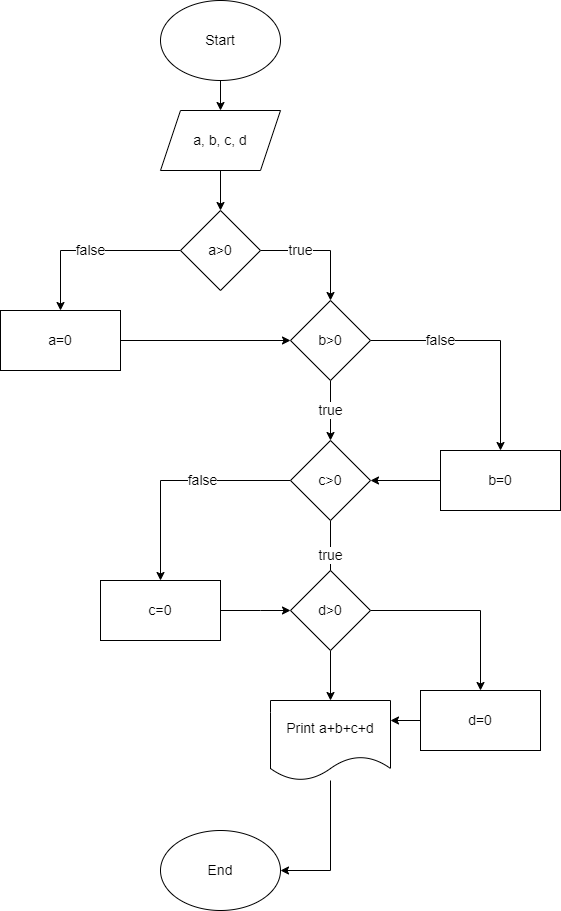

The diagram above was exported from draw.io. Its source (the exported page's mxGraphModel, read from the mxfile embedded in the PNG):
<mxGraphModel dx="526" dy="450" grid="1" gridSize="10" guides="1" tooltips="1" connect="1" arrows="1" fold="1" page="1" pageScale="1" pageWidth="850" pageHeight="1100" math="0" shadow="0">
  <root>
    <mxCell id="0" />
    <mxCell id="1" parent="0" />
    <mxCell id="tzuYZZr5joa3tQD9ikps-3" style="edgeStyle=orthogonalEdgeStyle;rounded=0;orthogonalLoop=1;jettySize=auto;html=1;fontSize=14;" edge="1" parent="1" source="tzuYZZr5joa3tQD9ikps-1">
      <mxGeometry relative="1" as="geometry">
        <mxPoint x="250" y="110" as="targetPoint" />
      </mxGeometry>
    </mxCell>
    <mxCell id="tzuYZZr5joa3tQD9ikps-1" value="Start" style="ellipse;whiteSpace=wrap;html=1;fontSize=14;" vertex="1" parent="1">
      <mxGeometry x="190" width="120" height="80" as="geometry" />
    </mxCell>
    <mxCell id="tzuYZZr5joa3tQD9ikps-2" value="End" style="ellipse;whiteSpace=wrap;html=1;fontSize=14;" vertex="1" parent="1">
      <mxGeometry x="190" y="830" width="120" height="80" as="geometry" />
    </mxCell>
    <mxCell id="tzuYZZr5joa3tQD9ikps-5" style="edgeStyle=orthogonalEdgeStyle;rounded=0;orthogonalLoop=1;jettySize=auto;html=1;fontSize=14;" edge="1" parent="1" source="tzuYZZr5joa3tQD9ikps-4">
      <mxGeometry relative="1" as="geometry">
        <mxPoint x="250" y="210" as="targetPoint" />
      </mxGeometry>
    </mxCell>
    <mxCell id="tzuYZZr5joa3tQD9ikps-4" value="a, b, c, d" style="shape=parallelogram;perimeter=parallelogramPerimeter;whiteSpace=wrap;html=1;fixedSize=1;fontSize=14;" vertex="1" parent="1">
      <mxGeometry x="190" y="110" width="120" height="60" as="geometry" />
    </mxCell>
    <mxCell id="tzuYZZr5joa3tQD9ikps-7" value="true" style="edgeStyle=orthogonalEdgeStyle;rounded=0;orthogonalLoop=1;jettySize=auto;html=1;fontSize=14;entryX=0.5;entryY=0;entryDx=0;entryDy=0;" edge="1" parent="1" source="tzuYZZr5joa3tQD9ikps-6" target="tzuYZZr5joa3tQD9ikps-10">
      <mxGeometry x="-0.3333" relative="1" as="geometry">
        <mxPoint x="380" y="250" as="targetPoint" />
        <Array as="points">
          <mxPoint x="360" y="250" />
        </Array>
        <mxPoint as="offset" />
      </mxGeometry>
    </mxCell>
    <mxCell id="tzuYZZr5joa3tQD9ikps-8" value="false" style="edgeStyle=orthogonalEdgeStyle;rounded=0;orthogonalLoop=1;jettySize=auto;html=1;fontSize=14;" edge="1" parent="1" source="tzuYZZr5joa3tQD9ikps-6">
      <mxGeometry relative="1" as="geometry">
        <mxPoint x="90" y="310" as="targetPoint" />
      </mxGeometry>
    </mxCell>
    <mxCell id="tzuYZZr5joa3tQD9ikps-6" value="a&amp;gt;0" style="rhombus;whiteSpace=wrap;html=1;fontSize=14;" vertex="1" parent="1">
      <mxGeometry x="210" y="210" width="80" height="80" as="geometry" />
    </mxCell>
    <mxCell id="tzuYZZr5joa3tQD9ikps-14" value="true" style="edgeStyle=orthogonalEdgeStyle;rounded=0;orthogonalLoop=1;jettySize=auto;html=1;fontSize=14;entryX=0.5;entryY=0;entryDx=0;entryDy=0;" edge="1" parent="1" source="tzuYZZr5joa3tQD9ikps-10" target="tzuYZZr5joa3tQD9ikps-16">
      <mxGeometry relative="1" as="geometry">
        <mxPoint x="360" y="420" as="targetPoint" />
      </mxGeometry>
    </mxCell>
    <mxCell id="tzuYZZr5joa3tQD9ikps-17" value="false" style="edgeStyle=orthogonalEdgeStyle;rounded=0;orthogonalLoop=1;jettySize=auto;html=1;fontSize=14;entryX=0.5;entryY=0;entryDx=0;entryDy=0;" edge="1" parent="1" source="tzuYZZr5joa3tQD9ikps-10" target="tzuYZZr5joa3tQD9ikps-18">
      <mxGeometry x="-0.4167" relative="1" as="geometry">
        <mxPoint x="530" y="430" as="targetPoint" />
        <Array as="points">
          <mxPoint x="530" y="340" />
        </Array>
        <mxPoint as="offset" />
      </mxGeometry>
    </mxCell>
    <mxCell id="tzuYZZr5joa3tQD9ikps-10" value="b&amp;gt;0" style="rhombus;whiteSpace=wrap;html=1;fontSize=14;" vertex="1" parent="1">
      <mxGeometry x="320" y="300" width="80" height="80" as="geometry" />
    </mxCell>
    <mxCell id="tzuYZZr5joa3tQD9ikps-13" style="edgeStyle=orthogonalEdgeStyle;rounded=0;orthogonalLoop=1;jettySize=auto;html=1;fontSize=14;" edge="1" parent="1" source="tzuYZZr5joa3tQD9ikps-12">
      <mxGeometry relative="1" as="geometry">
        <mxPoint x="320" y="340" as="targetPoint" />
        <Array as="points">
          <mxPoint x="320" y="340" />
          <mxPoint x="320" y="340" />
        </Array>
      </mxGeometry>
    </mxCell>
    <mxCell id="tzuYZZr5joa3tQD9ikps-12" value="a=0" style="rounded=0;whiteSpace=wrap;html=1;fontSize=14;" vertex="1" parent="1">
      <mxGeometry x="30" y="310" width="120" height="60" as="geometry" />
    </mxCell>
    <mxCell id="tzuYZZr5joa3tQD9ikps-23" value="true" style="edgeStyle=orthogonalEdgeStyle;rounded=0;orthogonalLoop=1;jettySize=auto;html=1;fontSize=14;" edge="1" parent="1" source="tzuYZZr5joa3tQD9ikps-16">
      <mxGeometry relative="1" as="geometry">
        <mxPoint x="360" y="570" as="targetPoint" />
        <Array as="points">
          <mxPoint x="360" y="580" />
          <mxPoint x="360" y="580" />
        </Array>
      </mxGeometry>
    </mxCell>
    <mxCell id="tzuYZZr5joa3tQD9ikps-24" value="false" style="edgeStyle=orthogonalEdgeStyle;rounded=0;orthogonalLoop=1;jettySize=auto;html=1;fontSize=14;" edge="1" parent="1" source="tzuYZZr5joa3tQD9ikps-16">
      <mxGeometry x="-0.2308" relative="1" as="geometry">
        <mxPoint x="190" y="580" as="targetPoint" />
        <Array as="points">
          <mxPoint x="190" y="480" />
        </Array>
        <mxPoint as="offset" />
      </mxGeometry>
    </mxCell>
    <mxCell id="tzuYZZr5joa3tQD9ikps-16" value="c&amp;gt;0" style="rhombus;whiteSpace=wrap;html=1;fontSize=14;" vertex="1" parent="1">
      <mxGeometry x="320" y="440" width="80" height="80" as="geometry" />
    </mxCell>
    <mxCell id="tzuYZZr5joa3tQD9ikps-22" style="edgeStyle=orthogonalEdgeStyle;rounded=0;orthogonalLoop=1;jettySize=auto;html=1;entryX=1;entryY=0.5;entryDx=0;entryDy=0;fontSize=14;" edge="1" parent="1" source="tzuYZZr5joa3tQD9ikps-18" target="tzuYZZr5joa3tQD9ikps-16">
      <mxGeometry relative="1" as="geometry" />
    </mxCell>
    <mxCell id="tzuYZZr5joa3tQD9ikps-18" value="b=0" style="rounded=0;whiteSpace=wrap;html=1;fontSize=14;" vertex="1" parent="1">
      <mxGeometry x="470" y="450" width="120" height="60" as="geometry" />
    </mxCell>
    <mxCell id="tzuYZZr5joa3tQD9ikps-27" style="edgeStyle=orthogonalEdgeStyle;rounded=0;orthogonalLoop=1;jettySize=auto;html=1;fontSize=14;" edge="1" parent="1" source="tzuYZZr5joa3tQD9ikps-25">
      <mxGeometry relative="1" as="geometry">
        <mxPoint x="320" y="610" as="targetPoint" />
        <Array as="points">
          <mxPoint x="290" y="610" />
          <mxPoint x="290" y="610" />
        </Array>
      </mxGeometry>
    </mxCell>
    <mxCell id="tzuYZZr5joa3tQD9ikps-25" value="c=0" style="rounded=0;whiteSpace=wrap;html=1;fontSize=14;" vertex="1" parent="1">
      <mxGeometry x="130" y="580" width="120" height="60" as="geometry" />
    </mxCell>
    <mxCell id="tzuYZZr5joa3tQD9ikps-28" style="edgeStyle=orthogonalEdgeStyle;rounded=0;orthogonalLoop=1;jettySize=auto;html=1;fontSize=14;" edge="1" parent="1" source="tzuYZZr5joa3tQD9ikps-26">
      <mxGeometry relative="1" as="geometry">
        <mxPoint x="510" y="690" as="targetPoint" />
      </mxGeometry>
    </mxCell>
    <mxCell id="tzuYZZr5joa3tQD9ikps-30" style="edgeStyle=orthogonalEdgeStyle;rounded=0;orthogonalLoop=1;jettySize=auto;html=1;fontSize=14;" edge="1" parent="1" source="tzuYZZr5joa3tQD9ikps-26">
      <mxGeometry relative="1" as="geometry">
        <mxPoint x="360" y="700" as="targetPoint" />
      </mxGeometry>
    </mxCell>
    <mxCell id="tzuYZZr5joa3tQD9ikps-26" value="d&amp;gt;0" style="rhombus;whiteSpace=wrap;html=1;fontSize=14;" vertex="1" parent="1">
      <mxGeometry x="320" y="570" width="80" height="80" as="geometry" />
    </mxCell>
    <mxCell id="tzuYZZr5joa3tQD9ikps-32" style="edgeStyle=orthogonalEdgeStyle;rounded=0;orthogonalLoop=1;jettySize=auto;html=1;entryX=1;entryY=0.25;entryDx=0;entryDy=0;fontSize=14;" edge="1" parent="1" source="tzuYZZr5joa3tQD9ikps-29" target="tzuYZZr5joa3tQD9ikps-31">
      <mxGeometry relative="1" as="geometry" />
    </mxCell>
    <mxCell id="tzuYZZr5joa3tQD9ikps-29" value="d=0" style="rounded=0;whiteSpace=wrap;html=1;fontSize=14;" vertex="1" parent="1">
      <mxGeometry x="450" y="690" width="120" height="60" as="geometry" />
    </mxCell>
    <mxCell id="tzuYZZr5joa3tQD9ikps-33" style="edgeStyle=orthogonalEdgeStyle;rounded=0;orthogonalLoop=1;jettySize=auto;html=1;entryX=1;entryY=0.5;entryDx=0;entryDy=0;fontSize=14;" edge="1" parent="1" source="tzuYZZr5joa3tQD9ikps-31" target="tzuYZZr5joa3tQD9ikps-2">
      <mxGeometry relative="1" as="geometry" />
    </mxCell>
    <mxCell id="tzuYZZr5joa3tQD9ikps-31" value="Print a+b+c+d" style="shape=document;whiteSpace=wrap;html=1;boundedLbl=1;fontSize=14;" vertex="1" parent="1">
      <mxGeometry x="300" y="700" width="120" height="80" as="geometry" />
    </mxCell>
  </root>
</mxGraphModel>